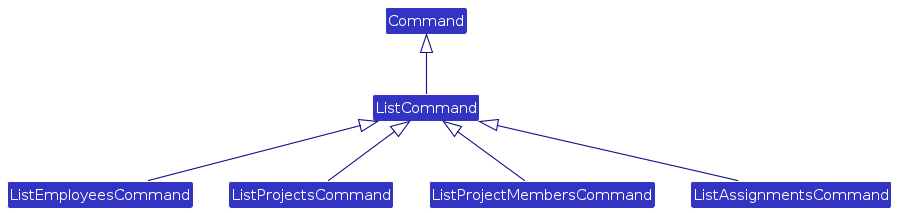

The diagram above was rendered by PlantUML. Its source (embedded in the PNG):
@startuml
!include style.puml
skinparam arrowThickness 1.1
skinparam arrowColor LOGIC_COLOR_T4
skinparam classBackgroundColor LOGIC_COLOR

Command <|-- ListCommand

ListCommand <|-- ListEmployeesCommand
ListCommand <|-- ListProjectsCommand
ListCommand <|-- ListProjectMembersCommand
ListCommand <|-- ListAssignmentsCommand

@enduml